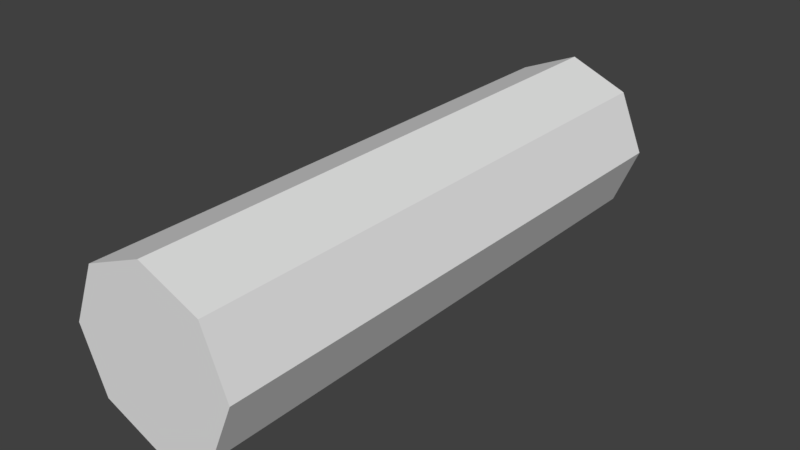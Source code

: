 # Source: Pauteau.blend  (saved by Blender 2.79.0; exported with 4.5.12 LTS)
import bpy
from mathutils import Matrix  # noqa: F401  (used for matrix-valued properties, if any)

bpy.ops.wm.read_factory_settings(use_empty=True)
scene = bpy.context.scene
scene.name = 'Scene'

# ---- collections
col_collection_1 = bpy.data.collections.new('Collection 1'); scene.collection.children.link(col_collection_1)

# ---- world
world_world = bpy.data.worlds.new('World'); scene.world = world_world
world_world.color = (0.05088, 0.05088, 0.05088)
world_world.use_sun_shadow = False
world_world.sun_shadow_jitter_overblur = 0.0
world_world.cycles.sampling_method = 'MANUAL'

# ---- meshes
me_cylinder = bpy.data.meshes.new('Cylinder')
me_cylinder.from_pydata([(-0.75, 5.96e-08, 5.211e-15), (-0.75, 5.0, 4.371e-07), (-0.5303, 4.636e-08, -0.5303), (-0.5303, 5.0, -0.5303), (3.278e-08, 1.252e-07, -0.75), (4.768e-07, 5.0, -0.75), (0.5303, 4.636e-08, -0.5303), (0.5303, 5.0, -0.5303), (0.75, -5.96e-08, 6.557e-08), (0.75, 5.0, 9.14e-07), (0.5303, -4.636e-08, 0.5303), (0.5303, 5.0, 0.5303), (-8.944e-09, -1.252e-07, 0.75), (0.0, 5.0, 0.75), (-0.5303, -4.636e-08, 0.5303), (-0.5303, 5.0, 0.5303)], [], [(0, 1, 3, 2), (2, 3, 5, 4), (4, 5, 7, 6), (6, 7, 9, 8), (8, 9, 11, 10), (10, 11, 13, 12), (3, 1, 15, 13, 11, 9, 7, 5), (12, 13, 15, 14), (14, 15, 1, 0), (0, 2, 4, 6, 8, 10, 12, 14)])
me_cylinder.use_remesh_preserve_volume = False
me_cylinder.use_remesh_preserve_attributes = False
me_cylinder.use_mirror_vertex_groups = False
me_cylinder.update()

# ---- objects
ob_cylinder = bpy.data.objects.new('Cylinder', me_cylinder)

# ---- transforms, parenting, visibility, modifiers, constraints
ob_cylinder.location = (0.0, 0.0, 0.0)
ob_cylinder.lineart.crease_threshold = 0.0

# ---- collection membership
col_collection_1.objects.link(ob_cylinder)

# ---- scene / render settings (as saved in the file)
scene.frame_start = 1; scene.frame_end = 250; scene.frame_set(1)
scene.render.engine = 'BLENDER_EEVEE_NEXT'
scene.render.resolution_percentage = 50
scene.render.dither_intensity = 0.0
scene.cycles.use_denoising = False
scene.cycles.samples = 128
scene.cycles.sampling_pattern = 'TABULATED_SOBOL'
scene.cycles.use_adaptive_sampling = False
scene.cycles.use_light_tree = False
scene.cycles.blur_glossy = 0.0
scene.cycles.sample_clamp_indirect = 0.0
scene.view_settings.view_transform = 'Standard'
bpy.context.view_layer.update()

# ---- added for rendering (the .blend has no active camera and no usable light): camera, sun
cam_auto = bpy.data.cameras.new('AutoCamera')
cam_auto.lens = 50.0
cam_auto.sensor_width = 36.0
cam_auto.clip_end = 1000.0
ob_auto_camera = bpy.data.objects.new('AutoCamera', cam_auto)
scene.collection.objects.link(ob_auto_camera)
ob_auto_camera.location = (5.02526, -3.53031, 4.02021)
ob_auto_camera.rotation_euler = (1.09748, -7.21219e-08, 0.694738)
scene.camera = ob_auto_camera
light_auto_sun = bpy.data.lights.new('AutoSun', 'SUN')
light_auto_sun.energy = 3.0
light_auto_sun.angle = 0.0523599
ob_auto_sun = bpy.data.objects.new('AutoSun', light_auto_sun)
scene.collection.objects.link(ob_auto_sun)
ob_auto_sun.rotation_euler = (0.872665, 0.174533, 0.523599)
bpy.context.view_layer.update()
